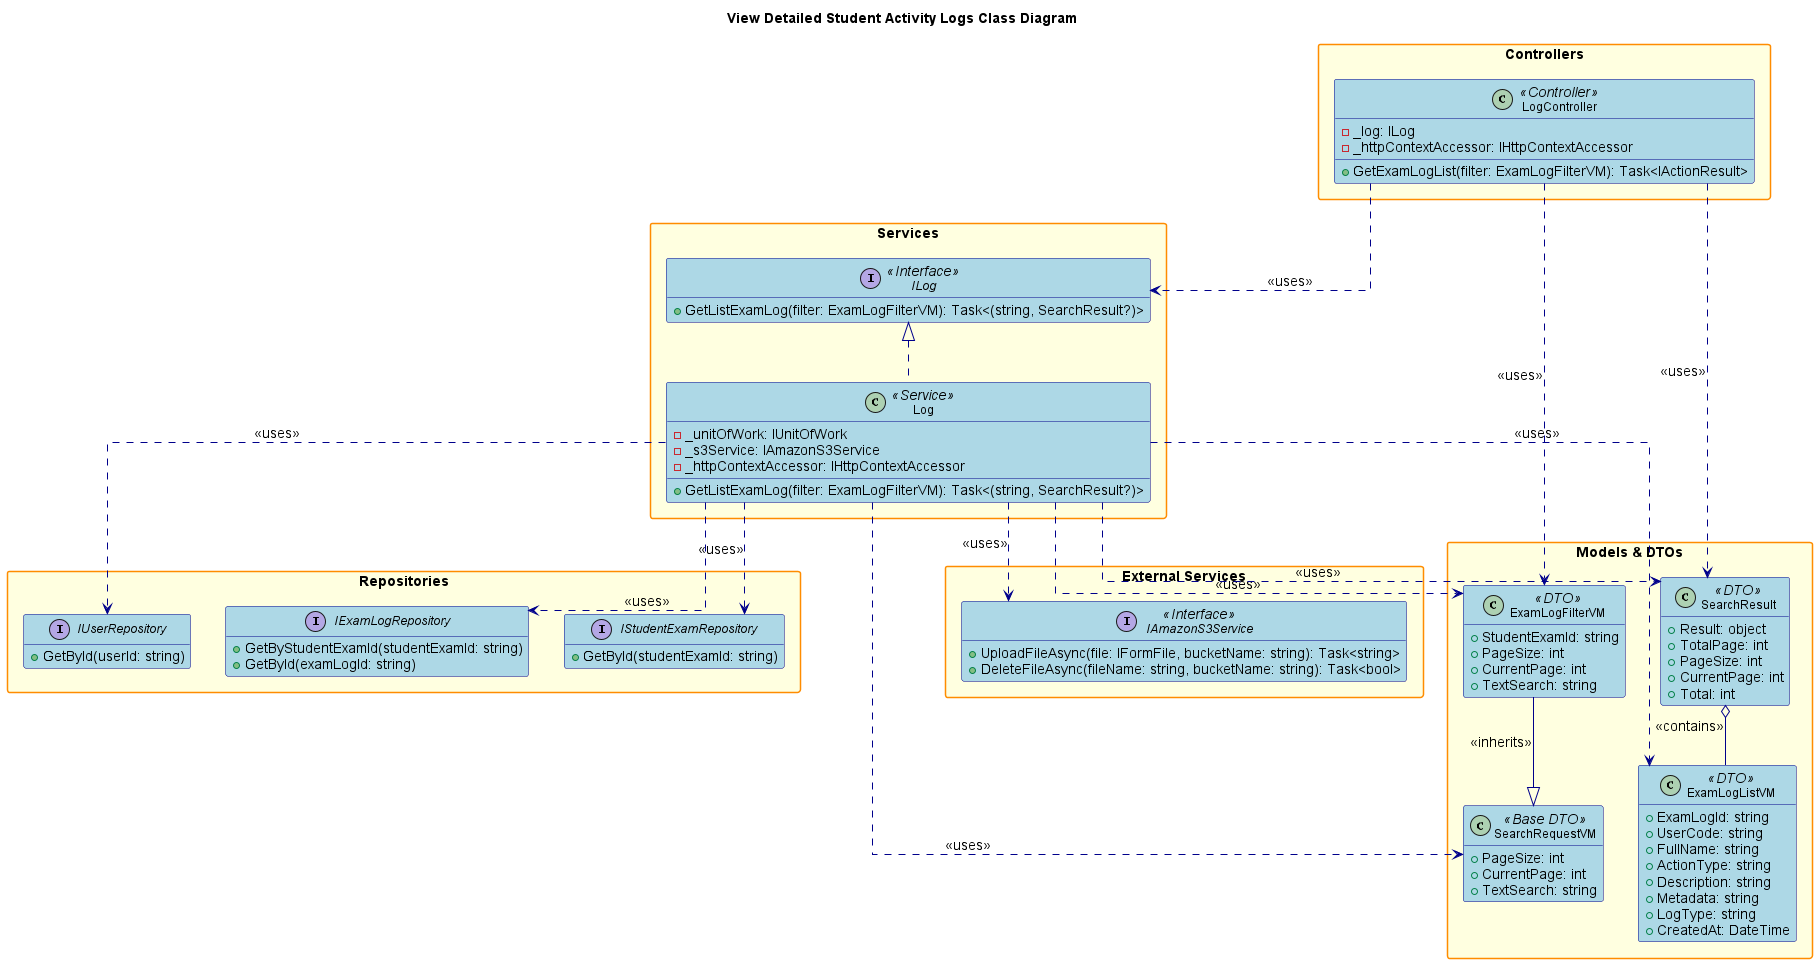

The diagram above was rendered by PlantUML. Its source (embedded in the PNG):
@startuml
' Class Diagram for View Detailed Student Activity Logs Feature (giống dạng View List Role, bỏ Entities, thêm Repositories)

title View Detailed Student Activity Logs Class Diagram

hide empty members
skinparam packageStyle rectangle
skinparam linetype ortho
skinparam defaultFontSize 14
skinparam defaultFontName Arial
skinparam classFontSize 12
skinparam classFontName Arial
skinparam noteFontSize 11
skinparam noteFontName Arial

skinparam class {
    BackgroundColor LightBlue
    BorderColor DarkBlue
    ArrowColor DarkBlue
    FontSize 12
}

skinparam package {
    BackgroundColor LightYellow
    BorderColor DarkOrange
    FontSize 14
    FontStyle bold
}

skinparam interface {
    BackgroundColor LightGreen
    BorderColor DarkGreen
    FontSize 12
}

skinparam enum {
    BackgroundColor LightCyan
    BorderColor DarkCyan
    FontSize 12
}

package "Controllers" {
    class LogController <<Controller>> {
        - _log: ILog
        - _httpContextAccessor: IHttpContextAccessor
        + GetExamLogList(filter: ExamLogFilterVM): Task<IActionResult>
    }
}

package "Services" {
    interface ILog <<Interface>> {
        + GetListExamLog(filter: ExamLogFilterVM): Task<(string, SearchResult?)>
    }
    class Log <<Service>> {
        - _unitOfWork: IUnitOfWork
        - _s3Service: IAmazonS3Service
        - _httpContextAccessor: IHttpContextAccessor
        + GetListExamLog(filter: ExamLogFilterVM): Task<(string, SearchResult?)>
    }
}

package "Repositories" {
    interface IExamLogRepository {
        + GetByStudentExamId(studentExamId: string)
        + GetById(examLogId: string)
    }
    interface IUserRepository {
        + GetById(userId: string)
    }
    interface IStudentExamRepository {
        + GetById(studentExamId: string)
    }
}

package "Models & DTOs" {
    class ExamLogFilterVM <<DTO>> {
        + StudentExamId: string
        + PageSize: int
        + CurrentPage: int
        + TextSearch: string
    }
    class SearchRequestVM <<Base DTO>> {
        + PageSize: int
        + CurrentPage: int
        + TextSearch: string
    }
    class ExamLogListVM <<DTO>> {
        + ExamLogId: string
        + UserCode: string
        + FullName: string
        + ActionType: string
        + Description: string
        + Metadata: string
        + LogType: string
        + CreatedAt: DateTime
    }
    class SearchResult <<DTO>> {
        + Result: object
        + TotalPage: int
        + PageSize: int
        + CurrentPage: int
        + Total: int
    }
}

package "External Services" {
    interface IAmazonS3Service <<Interface>> {
        + UploadFileAsync(file: IFormFile, bucketName: string): Task<string>
        + DeleteFileAsync(fileName: string, bucketName: string): Task<bool>
    }
}

' Relationships
LogController ..> ILog : <<uses>>
LogController ..> ExamLogFilterVM : <<uses>>
LogController ..> SearchResult : <<uses>>

ILog <|.. Log
Log ..> IExamLogRepository : <<uses>>
Log ..> IUserRepository : <<uses>>
Log ..> IStudentExamRepository : <<uses>>
Log ..> ExamLogFilterVM : <<uses>>
Log ..> SearchResult : <<uses>>
Log ..> ExamLogListVM : <<uses>>
Log ..> IAmazonS3Service : <<uses>>

ExamLogFilterVM --|> SearchRequestVM : <<inherits>>
Log ..> SearchRequestVM : <<uses>>

SearchResult o-- ExamLogListVM : <<contains>>

@enduml